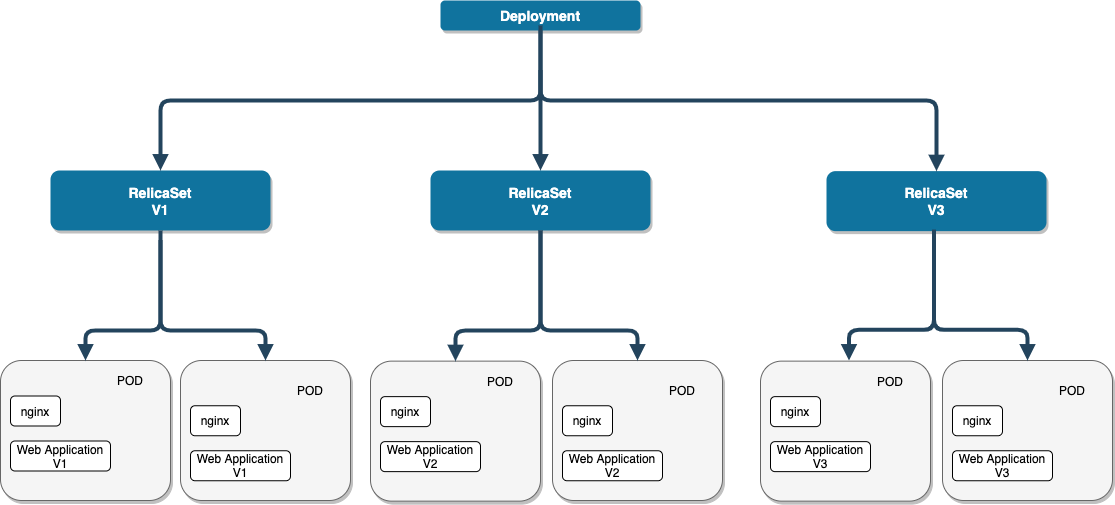

The diagram above was exported from draw.io. Its source (the exported page's mxGraphModel, read from the mxfile embedded in the PNG):
<mxGraphModel dx="1145" dy="680" grid="1" gridSize="10" guides="1" tooltips="1" connect="1" arrows="1" fold="1" page="1" pageScale="1.5" pageWidth="1169" pageHeight="827" background="#ffffff" math="0" shadow="0">
  <root>
    <mxCell id="0" />
    <mxCell id="1" parent="0" />
    <mxCell id="2" value="Deployment" style="rounded=1;fillColor=#10739E;strokeColor=none;shadow=1;gradientColor=none;fontStyle=1;fontColor=#FFFFFF;fontSize=14;" parent="1" vertex="1">
      <mxGeometry x="440" y="30" width="200" height="30" as="geometry" />
    </mxCell>
    <mxCell id="3" value="RelicaSet&#10;V1" style="rounded=1;fillColor=#10739E;strokeColor=none;shadow=1;gradientColor=none;fontStyle=1;fontColor=#FFFFFF;fontSize=14;" parent="1" vertex="1">
      <mxGeometry x="50" y="200" width="220" height="60" as="geometry" />
    </mxCell>
    <mxCell id="4" value="" style="rounded=1;fillColor=#f5f5f5;strokeColor=#666666;shadow=1;fontStyle=1;fontColor=#333333;fontSize=14;" parent="1" vertex="1">
      <mxGeometry y="390" width="170" height="140" as="geometry" />
    </mxCell>
    <mxCell id="29" value="" style="edgeStyle=elbowEdgeStyle;elbow=vertical;strokeWidth=4;endArrow=block;endFill=1;fontStyle=1;strokeColor=#23445D;" parent="1" target="G3sKul9QCw0ziFRpp5LT-55" edge="1">
      <mxGeometry x="22" y="165.5" width="100" height="100" as="geometry">
        <mxPoint x="540" y="100" as="sourcePoint" />
        <mxPoint x="122" y="165.5" as="targetPoint" />
      </mxGeometry>
    </mxCell>
    <mxCell id="31" value="" style="edgeStyle=elbowEdgeStyle;elbow=vertical;strokeWidth=4;endArrow=block;endFill=1;fontStyle=1;strokeColor=#23445D;exitX=0.5;exitY=1;exitDx=0;exitDy=0;entryX=0.5;entryY=0;entryDx=0;entryDy=0;" parent="1" source="3" target="4" edge="1">
      <mxGeometry x="22" y="165.5" width="100" height="100" as="geometry">
        <mxPoint x="22" y="265.5" as="sourcePoint" />
        <mxPoint x="122" y="165.5" as="targetPoint" />
        <Array as="points">
          <mxPoint x="150" y="360" />
        </Array>
      </mxGeometry>
    </mxCell>
    <mxCell id="G3sKul9QCw0ziFRpp5LT-55" value="RelicaSet&#10;V2" style="rounded=1;fillColor=#10739E;strokeColor=none;shadow=1;gradientColor=none;fontStyle=1;fontColor=#FFFFFF;fontSize=14;" vertex="1" parent="1">
      <mxGeometry x="430" y="200" width="220" height="60" as="geometry" />
    </mxCell>
    <mxCell id="G3sKul9QCw0ziFRpp5LT-56" value="RelicaSet&#10;V3" style="rounded=1;fillColor=#10739E;strokeColor=none;shadow=1;gradientColor=none;fontStyle=1;fontColor=#FFFFFF;fontSize=14;" vertex="1" parent="1">
      <mxGeometry x="826" y="200.63" width="220" height="60" as="geometry" />
    </mxCell>
    <mxCell id="G3sKul9QCw0ziFRpp5LT-58" value="" style="edgeStyle=elbowEdgeStyle;elbow=vertical;strokeWidth=4;endArrow=block;endFill=1;fontStyle=1;strokeColor=#23445D;exitX=0.5;exitY=1;exitDx=0;exitDy=0;" edge="1" parent="1" source="2" target="3">
      <mxGeometry x="32" y="175.5" width="100" height="100" as="geometry">
        <mxPoint x="550" y="110" as="sourcePoint" />
        <mxPoint x="250" y="210" as="targetPoint" />
      </mxGeometry>
    </mxCell>
    <mxCell id="G3sKul9QCw0ziFRpp5LT-60" value="" style="edgeStyle=elbowEdgeStyle;elbow=vertical;strokeWidth=4;endArrow=block;endFill=1;fontStyle=1;strokeColor=#23445D;exitX=0.5;exitY=1;exitDx=0;exitDy=0;entryX=0.5;entryY=0;entryDx=0;entryDy=0;" edge="1" parent="1" target="G3sKul9QCw0ziFRpp5LT-56">
      <mxGeometry x="234" y="170.5" width="100" height="100" as="geometry">
        <mxPoint x="540" y="55" as="sourcePoint" />
        <mxPoint x="852.0999999999999" y="193.01999999999998" as="targetPoint" />
        <Array as="points">
          <mxPoint x="760" y="130" />
        </Array>
      </mxGeometry>
    </mxCell>
    <mxCell id="G3sKul9QCw0ziFRpp5LT-63" value="POD" style="text;html=1;strokeColor=none;fillColor=none;align=center;verticalAlign=middle;whiteSpace=wrap;rounded=0;" vertex="1" parent="1">
      <mxGeometry x="110" y="400" width="40" height="20" as="geometry" />
    </mxCell>
    <mxCell id="G3sKul9QCw0ziFRpp5LT-64" value="nginx" style="rounded=1;whiteSpace=wrap;html=1;" vertex="1" parent="1">
      <mxGeometry x="10" y="425.5" width="50" height="30" as="geometry" />
    </mxCell>
    <mxCell id="G3sKul9QCw0ziFRpp5LT-65" value="Web Application V1" style="rounded=1;whiteSpace=wrap;html=1;" vertex="1" parent="1">
      <mxGeometry x="10" y="470.5" width="100" height="30" as="geometry" />
    </mxCell>
    <mxCell id="G3sKul9QCw0ziFRpp5LT-66" value="" style="rounded=1;fillColor=#f5f5f5;strokeColor=#666666;shadow=1;fontStyle=1;fontColor=#333333;fontSize=14;" vertex="1" parent="1">
      <mxGeometry x="180" y="390" width="170" height="140" as="geometry" />
    </mxCell>
    <mxCell id="G3sKul9QCw0ziFRpp5LT-68" value="POD" style="text;html=1;strokeColor=none;fillColor=none;align=center;verticalAlign=middle;whiteSpace=wrap;rounded=0;" vertex="1" parent="1">
      <mxGeometry x="290" y="409.75" width="40" height="20" as="geometry" />
    </mxCell>
    <mxCell id="G3sKul9QCw0ziFRpp5LT-69" value="nginx" style="rounded=1;whiteSpace=wrap;html=1;" vertex="1" parent="1">
      <mxGeometry x="190" y="435.25" width="50" height="30" as="geometry" />
    </mxCell>
    <mxCell id="G3sKul9QCw0ziFRpp5LT-70" value="Web Application V1" style="rounded=1;whiteSpace=wrap;html=1;" vertex="1" parent="1">
      <mxGeometry x="190" y="480.25" width="100" height="30" as="geometry" />
    </mxCell>
    <mxCell id="G3sKul9QCw0ziFRpp5LT-71" value="" style="edgeStyle=elbowEdgeStyle;elbow=vertical;strokeWidth=4;endArrow=block;endFill=1;fontStyle=1;strokeColor=#23445D;entryX=0.5;entryY=0;entryDx=0;entryDy=0;" edge="1" parent="1" target="G3sKul9QCw0ziFRpp5LT-66">
      <mxGeometry x="32" y="175.5" width="100" height="100" as="geometry">
        <mxPoint x="160" y="270" as="sourcePoint" />
        <mxPoint x="125" y="400" as="targetPoint" />
        <Array as="points">
          <mxPoint x="270" y="360" />
        </Array>
      </mxGeometry>
    </mxCell>
    <mxCell id="G3sKul9QCw0ziFRpp5LT-72" value="" style="rounded=1;fillColor=#f5f5f5;strokeColor=#666666;shadow=1;fontStyle=1;fontColor=#333333;fontSize=14;" vertex="1" parent="1">
      <mxGeometry x="370" y="390.63" width="170" height="140" as="geometry" />
    </mxCell>
    <mxCell id="G3sKul9QCw0ziFRpp5LT-73" value="POD" style="text;html=1;strokeColor=none;fillColor=none;align=center;verticalAlign=middle;whiteSpace=wrap;rounded=0;" vertex="1" parent="1">
      <mxGeometry x="480" y="400.63" width="40" height="20" as="geometry" />
    </mxCell>
    <mxCell id="G3sKul9QCw0ziFRpp5LT-74" value="nginx" style="rounded=1;whiteSpace=wrap;html=1;" vertex="1" parent="1">
      <mxGeometry x="380" y="426.13" width="50" height="30" as="geometry" />
    </mxCell>
    <mxCell id="G3sKul9QCw0ziFRpp5LT-75" value="Web Application V2" style="rounded=1;whiteSpace=wrap;html=1;" vertex="1" parent="1">
      <mxGeometry x="380" y="471.13" width="100" height="30" as="geometry" />
    </mxCell>
    <mxCell id="G3sKul9QCw0ziFRpp5LT-76" value="" style="rounded=1;fillColor=#f5f5f5;strokeColor=#666666;shadow=1;fontStyle=1;fontColor=#333333;fontSize=14;" vertex="1" parent="1">
      <mxGeometry x="552" y="390" width="170" height="140" as="geometry" />
    </mxCell>
    <mxCell id="G3sKul9QCw0ziFRpp5LT-77" value="POD" style="text;html=1;strokeColor=none;fillColor=none;align=center;verticalAlign=middle;whiteSpace=wrap;rounded=0;" vertex="1" parent="1">
      <mxGeometry x="662" y="409.75" width="40" height="20" as="geometry" />
    </mxCell>
    <mxCell id="G3sKul9QCw0ziFRpp5LT-78" value="nginx" style="rounded=1;whiteSpace=wrap;html=1;" vertex="1" parent="1">
      <mxGeometry x="562" y="435.25" width="50" height="30" as="geometry" />
    </mxCell>
    <mxCell id="G3sKul9QCw0ziFRpp5LT-79" value="Web Application V2" style="rounded=1;whiteSpace=wrap;html=1;" vertex="1" parent="1">
      <mxGeometry x="562" y="480.25" width="100" height="30" as="geometry" />
    </mxCell>
    <mxCell id="G3sKul9QCw0ziFRpp5LT-80" value="" style="edgeStyle=elbowEdgeStyle;elbow=vertical;strokeWidth=4;endArrow=block;endFill=1;fontStyle=1;strokeColor=#23445D;entryX=0.5;entryY=0;entryDx=0;entryDy=0;" edge="1" parent="1" target="G3sKul9QCw0ziFRpp5LT-76">
      <mxGeometry x="412" y="165.5" width="100" height="100" as="geometry">
        <mxPoint x="540" y="260" as="sourcePoint" />
        <mxPoint x="645" y="380" as="targetPoint" />
        <Array as="points">
          <mxPoint x="590" y="360" />
        </Array>
      </mxGeometry>
    </mxCell>
    <mxCell id="G3sKul9QCw0ziFRpp5LT-81" value="" style="edgeStyle=elbowEdgeStyle;elbow=vertical;strokeWidth=4;endArrow=block;endFill=1;fontStyle=1;strokeColor=#23445D;" edge="1" parent="1" target="G3sKul9QCw0ziFRpp5LT-72">
      <mxGeometry x="422" y="175.5" width="100" height="100" as="geometry">
        <mxPoint x="540" y="260" as="sourcePoint" />
        <mxPoint x="647" y="400" as="targetPoint" />
        <Array as="points">
          <mxPoint x="660" y="360" />
        </Array>
      </mxGeometry>
    </mxCell>
    <mxCell id="G3sKul9QCw0ziFRpp5LT-82" value="" style="rounded=1;fillColor=#f5f5f5;strokeColor=#666666;shadow=1;fontStyle=1;fontColor=#333333;fontSize=14;" vertex="1" parent="1">
      <mxGeometry x="760" y="390.63" width="170" height="140" as="geometry" />
    </mxCell>
    <mxCell id="G3sKul9QCw0ziFRpp5LT-83" value="POD" style="text;html=1;strokeColor=none;fillColor=none;align=center;verticalAlign=middle;whiteSpace=wrap;rounded=0;" vertex="1" parent="1">
      <mxGeometry x="870" y="400.63" width="40" height="20" as="geometry" />
    </mxCell>
    <mxCell id="G3sKul9QCw0ziFRpp5LT-84" value="nginx" style="rounded=1;whiteSpace=wrap;html=1;" vertex="1" parent="1">
      <mxGeometry x="770" y="426.13" width="50" height="30" as="geometry" />
    </mxCell>
    <mxCell id="G3sKul9QCw0ziFRpp5LT-85" value="Web Application V3" style="rounded=1;whiteSpace=wrap;html=1;" vertex="1" parent="1">
      <mxGeometry x="770" y="471.13" width="100" height="30" as="geometry" />
    </mxCell>
    <mxCell id="G3sKul9QCw0ziFRpp5LT-86" value="" style="rounded=1;fillColor=#f5f5f5;strokeColor=#666666;shadow=1;fontStyle=1;fontColor=#333333;fontSize=14;" vertex="1" parent="1">
      <mxGeometry x="942" y="390" width="170" height="140" as="geometry" />
    </mxCell>
    <mxCell id="G3sKul9QCw0ziFRpp5LT-87" value="POD" style="text;html=1;strokeColor=none;fillColor=none;align=center;verticalAlign=middle;whiteSpace=wrap;rounded=0;" vertex="1" parent="1">
      <mxGeometry x="1052" y="409.75" width="40" height="20" as="geometry" />
    </mxCell>
    <mxCell id="G3sKul9QCw0ziFRpp5LT-88" value="nginx" style="rounded=1;whiteSpace=wrap;html=1;" vertex="1" parent="1">
      <mxGeometry x="952" y="435.25" width="50" height="30" as="geometry" />
    </mxCell>
    <mxCell id="G3sKul9QCw0ziFRpp5LT-89" value="Web Application V3" style="rounded=1;whiteSpace=wrap;html=1;" vertex="1" parent="1">
      <mxGeometry x="952" y="480.25" width="100" height="30" as="geometry" />
    </mxCell>
    <mxCell id="G3sKul9QCw0ziFRpp5LT-90" value="" style="edgeStyle=elbowEdgeStyle;elbow=vertical;strokeWidth=4;endArrow=block;endFill=1;fontStyle=1;strokeColor=#23445D;" edge="1" parent="1">
      <mxGeometry x="815.5" y="174.87" width="100" height="100" as="geometry">
        <mxPoint x="933.5" y="259.37" as="sourcePoint" />
        <mxPoint x="848.5" y="390.0000000000001" as="targetPoint" />
        <Array as="points">
          <mxPoint x="1053.5" y="359.37" />
        </Array>
      </mxGeometry>
    </mxCell>
    <mxCell id="G3sKul9QCw0ziFRpp5LT-91" value="" style="edgeStyle=elbowEdgeStyle;elbow=vertical;strokeWidth=4;endArrow=block;endFill=1;fontStyle=1;strokeColor=#23445D;entryX=0.5;entryY=0;entryDx=0;entryDy=0;" edge="1" parent="1" target="G3sKul9QCw0ziFRpp5LT-86">
      <mxGeometry x="815.5" y="174.87" width="100" height="100" as="geometry">
        <mxPoint x="933.5" y="259.37" as="sourcePoint" />
        <mxPoint x="848.5" y="390.0000000000001" as="targetPoint" />
        <Array as="points">
          <mxPoint x="1053.5" y="359.37" />
        </Array>
      </mxGeometry>
    </mxCell>
  </root>
</mxGraphModel>